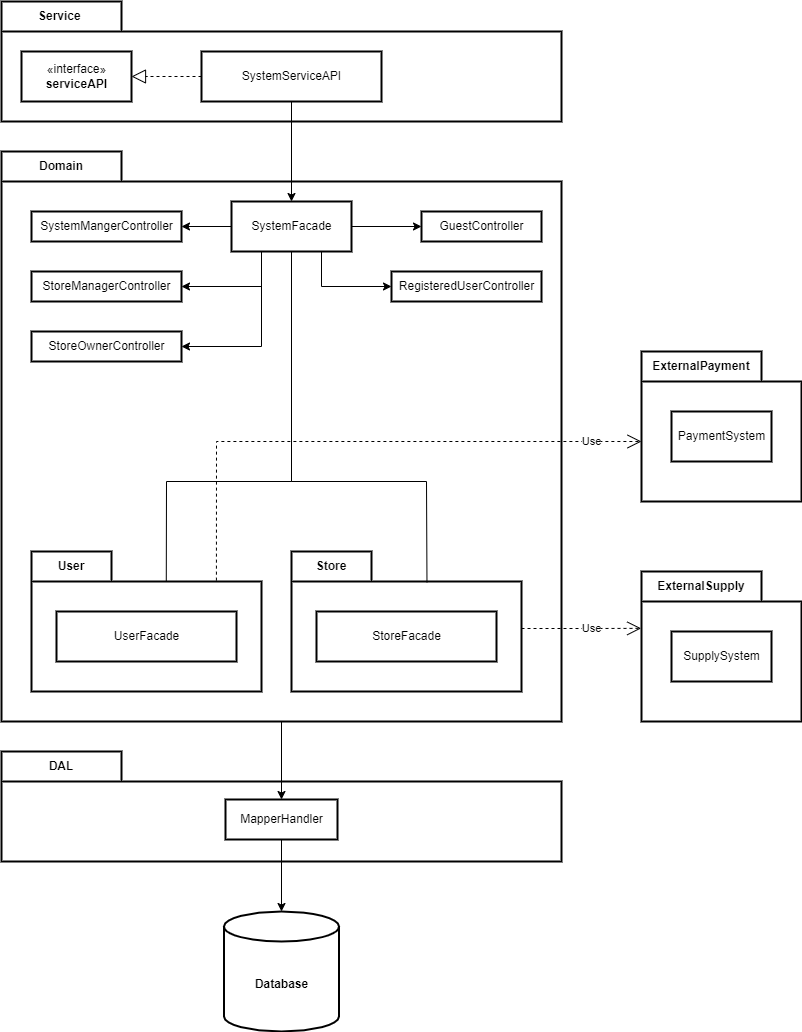

The diagram above was exported from draw.io. Its source (the exported page's mxGraphModel, read from the mxfile embedded in the PNG):
<mxGraphModel dx="2262" dy="1116" grid="1" gridSize="10" guides="1" tooltips="1" connect="1" arrows="1" fold="1" page="1" pageScale="1" pageWidth="850" pageHeight="1100" math="0" shadow="0">
  <root>
    <mxCell id="l9tzry3vaOdZmULNget0-0" />
    <mxCell id="l9tzry3vaOdZmULNget0-1" parent="l9tzry3vaOdZmULNget0-0" />
    <mxCell id="aW90-E0G0zTfOEy1Et6l-0" value="" style="shape=folder;fontStyle=1;spacingTop=10;tabWidth=120;tabHeight=30;tabPosition=left;html=1;strokeWidth=2;" vertex="1" parent="l9tzry3vaOdZmULNget0-1">
      <mxGeometry x="40" y="40" width="560" height="120" as="geometry" />
    </mxCell>
    <mxCell id="aW90-E0G0zTfOEy1Et6l-1" value="" style="shape=folder;fontStyle=1;spacingTop=10;tabWidth=120;tabHeight=30;tabPosition=left;html=1;strokeWidth=2;" vertex="1" parent="l9tzry3vaOdZmULNget0-1">
      <mxGeometry x="40" y="190" width="560" height="570" as="geometry" />
    </mxCell>
    <mxCell id="aW90-E0G0zTfOEy1Et6l-2" value="" style="shape=folder;fontStyle=1;spacingTop=10;tabWidth=120;tabHeight=30;tabPosition=left;html=1;strokeWidth=2;" vertex="1" parent="l9tzry3vaOdZmULNget0-1">
      <mxGeometry x="40" y="790" width="560" height="110" as="geometry" />
    </mxCell>
    <mxCell id="aW90-E0G0zTfOEy1Et6l-3" value="&lt;b&gt;Database&lt;/b&gt;" style="shape=cylinder3;whiteSpace=wrap;html=1;boundedLbl=1;backgroundOutline=1;size=15;strokeWidth=2;" vertex="1" parent="l9tzry3vaOdZmULNget0-1">
      <mxGeometry x="262.5" y="950" width="115" height="120" as="geometry" />
    </mxCell>
    <mxCell id="aW90-E0G0zTfOEy1Et6l-5" value="" style="edgeStyle=orthogonalEdgeStyle;rounded=0;orthogonalLoop=1;jettySize=auto;html=1;entryX=0.5;entryY=0;entryDx=0;entryDy=0;entryPerimeter=0;" edge="1" parent="l9tzry3vaOdZmULNget0-1" source="aW90-E0G0zTfOEy1Et6l-4" target="aW90-E0G0zTfOEy1Et6l-3">
      <mxGeometry relative="1" as="geometry">
        <mxPoint x="310" y="930" as="targetPoint" />
      </mxGeometry>
    </mxCell>
    <mxCell id="aW90-E0G0zTfOEy1Et6l-4" value="MapperHandler" style="html=1;strokeWidth=2;" vertex="1" parent="l9tzry3vaOdZmULNget0-1">
      <mxGeometry x="264" y="838" width="112" height="40" as="geometry" />
    </mxCell>
    <mxCell id="aW90-E0G0zTfOEy1Et6l-6" value="" style="endArrow=classic;html=1;rounded=0;entryX=0.5;entryY=0;entryDx=0;entryDy=0;exitX=0.5;exitY=1;exitDx=0;exitDy=0;exitPerimeter=0;" edge="1" parent="l9tzry3vaOdZmULNget0-1" source="aW90-E0G0zTfOEy1Et6l-1" target="aW90-E0G0zTfOEy1Et6l-4">
      <mxGeometry width="50" height="50" relative="1" as="geometry">
        <mxPoint x="340" y="820" as="sourcePoint" />
        <mxPoint x="390" y="770" as="targetPoint" />
      </mxGeometry>
    </mxCell>
    <mxCell id="aW90-E0G0zTfOEy1Et6l-7" value="Service&amp;nbsp;" style="text;html=1;strokeColor=none;fillColor=none;align=center;verticalAlign=middle;whiteSpace=wrap;rounded=0;fontStyle=1" vertex="1" parent="l9tzry3vaOdZmULNget0-1">
      <mxGeometry x="70" y="40" width="60" height="30" as="geometry" />
    </mxCell>
    <mxCell id="aW90-E0G0zTfOEy1Et6l-8" value="Domain" style="text;html=1;strokeColor=none;fillColor=none;align=center;verticalAlign=middle;whiteSpace=wrap;rounded=0;fontStyle=1" vertex="1" parent="l9tzry3vaOdZmULNget0-1">
      <mxGeometry x="70" y="190" width="60" height="30" as="geometry" />
    </mxCell>
    <mxCell id="aW90-E0G0zTfOEy1Et6l-9" value="DAL" style="text;html=1;strokeColor=none;fillColor=none;align=center;verticalAlign=middle;whiteSpace=wrap;rounded=0;fontStyle=1" vertex="1" parent="l9tzry3vaOdZmULNget0-1">
      <mxGeometry x="70" y="790" width="60" height="30" as="geometry" />
    </mxCell>
    <mxCell id="aW90-E0G0zTfOEy1Et6l-10" value="" style="shape=folder;fontStyle=1;spacingTop=10;tabWidth=80;tabHeight=30;tabPosition=left;html=1;strokeWidth=2;" vertex="1" parent="l9tzry3vaOdZmULNget0-1">
      <mxGeometry x="70" y="590" width="230" height="140" as="geometry" />
    </mxCell>
    <mxCell id="aW90-E0G0zTfOEy1Et6l-11" value="" style="shape=folder;fontStyle=1;spacingTop=10;tabWidth=80;tabHeight=30;tabPosition=left;html=1;strokeWidth=2;" vertex="1" parent="l9tzry3vaOdZmULNget0-1">
      <mxGeometry x="330" y="590" width="230" height="140" as="geometry" />
    </mxCell>
    <mxCell id="aW90-E0G0zTfOEy1Et6l-12" value="SystemFacade" style="html=1;strokeWidth=2;" vertex="1" parent="l9tzry3vaOdZmULNget0-1">
      <mxGeometry x="270" y="240" width="120" height="50" as="geometry" />
    </mxCell>
    <mxCell id="R3hbHaTBTF59kWuPKCFK-0" value="UserFacade" style="html=1;strokeWidth=2;" vertex="1" parent="l9tzry3vaOdZmULNget0-1">
      <mxGeometry x="95" y="650" width="180" height="50" as="geometry" />
    </mxCell>
    <mxCell id="R3hbHaTBTF59kWuPKCFK-1" value="StoreFacade" style="html=1;strokeWidth=2;" vertex="1" parent="l9tzry3vaOdZmULNget0-1">
      <mxGeometry x="355" y="650" width="180" height="50" as="geometry" />
    </mxCell>
    <mxCell id="gWlYik38vT66SS8LmDJ8-2" value="" style="shape=folder;fontStyle=1;spacingTop=10;tabWidth=120;tabHeight=30;tabPosition=left;html=1;strokeWidth=2;" vertex="1" parent="l9tzry3vaOdZmULNget0-1">
      <mxGeometry x="680" y="390" width="160" height="150" as="geometry" />
    </mxCell>
    <mxCell id="gWlYik38vT66SS8LmDJ8-3" value="" style="shape=folder;fontStyle=1;spacingTop=10;tabWidth=120;tabHeight=30;tabPosition=left;html=1;strokeWidth=2;" vertex="1" parent="l9tzry3vaOdZmULNget0-1">
      <mxGeometry x="680" y="610" width="160" height="150" as="geometry" />
    </mxCell>
    <mxCell id="gWlYik38vT66SS8LmDJ8-4" value="" style="endArrow=none;html=1;rounded=0;entryX=0.5;entryY=1;entryDx=0;entryDy=0;exitX=0.586;exitY=0.214;exitDx=0;exitDy=0;exitPerimeter=0;" edge="1" parent="l9tzry3vaOdZmULNget0-1" source="aW90-E0G0zTfOEy1Et6l-10" target="aW90-E0G0zTfOEy1Et6l-12">
      <mxGeometry width="50" height="50" relative="1" as="geometry">
        <mxPoint x="210" y="560" as="sourcePoint" />
        <mxPoint x="260" y="510" as="targetPoint" />
        <Array as="points">
          <mxPoint x="205" y="520" />
          <mxPoint x="330" y="520" />
        </Array>
      </mxGeometry>
    </mxCell>
    <mxCell id="gWlYik38vT66SS8LmDJ8-5" value="" style="endArrow=none;html=1;rounded=0;entryX=0.5;entryY=1;entryDx=0;entryDy=0;exitX=0.589;exitY=0.22;exitDx=0;exitDy=0;exitPerimeter=0;" edge="1" parent="l9tzry3vaOdZmULNget0-1" source="aW90-E0G0zTfOEy1Et6l-11" target="aW90-E0G0zTfOEy1Et6l-12">
      <mxGeometry width="50" height="50" relative="1" as="geometry">
        <mxPoint x="370" y="550" as="sourcePoint" />
        <mxPoint x="420" y="500" as="targetPoint" />
        <Array as="points">
          <mxPoint x="465" y="520" />
          <mxPoint x="330" y="520" />
        </Array>
      </mxGeometry>
    </mxCell>
    <mxCell id="gWlYik38vT66SS8LmDJ8-6" value="Use" style="endArrow=open;endSize=12;dashed=1;html=1;rounded=0;exitX=0;exitY=0;exitDx=230;exitDy=77;exitPerimeter=0;entryX=-0.002;entryY=0.379;entryDx=0;entryDy=0;entryPerimeter=0;" edge="1" parent="l9tzry3vaOdZmULNget0-1" source="aW90-E0G0zTfOEy1Et6l-11" target="gWlYik38vT66SS8LmDJ8-3">
      <mxGeometry x="0.1698" width="160" relative="1" as="geometry">
        <mxPoint x="590" y="674.41" as="sourcePoint" />
        <mxPoint x="750" y="674.41" as="targetPoint" />
        <Array as="points">
          <mxPoint x="630" y="667" />
        </Array>
        <mxPoint as="offset" />
      </mxGeometry>
    </mxCell>
    <mxCell id="gWlYik38vT66SS8LmDJ8-7" value="ExternalPayment" style="text;html=1;strokeColor=none;fillColor=none;align=center;verticalAlign=middle;whiteSpace=wrap;rounded=0;fontStyle=1" vertex="1" parent="l9tzry3vaOdZmULNget0-1">
      <mxGeometry x="710" y="390" width="60" height="30" as="geometry" />
    </mxCell>
    <mxCell id="q_uqRaHwI3jtnRCcT3Rx-0" value="ExternalSupply" style="text;html=1;strokeColor=none;fillColor=none;align=center;verticalAlign=middle;whiteSpace=wrap;rounded=0;fontStyle=1" vertex="1" parent="l9tzry3vaOdZmULNget0-1">
      <mxGeometry x="710" y="610" width="60" height="30" as="geometry" />
    </mxCell>
    <mxCell id="lwx4SRQ4y99JxAMt1ZWb-0" value="Store" style="text;html=1;strokeColor=none;fillColor=none;align=center;verticalAlign=middle;whiteSpace=wrap;rounded=0;fontStyle=1" vertex="1" parent="l9tzry3vaOdZmULNget0-1">
      <mxGeometry x="340" y="590" width="60" height="30" as="geometry" />
    </mxCell>
    <mxCell id="lwx4SRQ4y99JxAMt1ZWb-1" value="User" style="text;html=1;strokeColor=none;fillColor=none;align=center;verticalAlign=middle;whiteSpace=wrap;rounded=0;fontStyle=1" vertex="1" parent="l9tzry3vaOdZmULNget0-1">
      <mxGeometry x="80" y="590" width="60" height="30" as="geometry" />
    </mxCell>
    <mxCell id="lwx4SRQ4y99JxAMt1ZWb-2" value="Use" style="endArrow=open;endSize=12;dashed=1;html=1;rounded=0;exitX=0.804;exitY=0.208;exitDx=0;exitDy=0;exitPerimeter=0;entryX=0;entryY=0;entryDx=0;entryDy=90;entryPerimeter=0;" edge="1" parent="l9tzry3vaOdZmULNget0-1" source="aW90-E0G0zTfOEy1Et6l-10" target="gWlYik38vT66SS8LmDJ8-2">
      <mxGeometry x="0.8227" width="160" relative="1" as="geometry">
        <mxPoint x="520" y="460.1500000000002" as="sourcePoint" />
        <mxPoint x="639.6800000000003" y="460.0000000000001" as="targetPoint" />
        <Array as="points">
          <mxPoint x="255" y="480" />
          <mxPoint x="540" y="480" />
        </Array>
        <mxPoint as="offset" />
      </mxGeometry>
    </mxCell>
    <mxCell id="lwx4SRQ4y99JxAMt1ZWb-3" value="PaymentSystem" style="html=1;strokeWidth=2;" vertex="1" parent="l9tzry3vaOdZmULNget0-1">
      <mxGeometry x="710" y="450" width="100" height="50" as="geometry" />
    </mxCell>
    <mxCell id="lwx4SRQ4y99JxAMt1ZWb-4" value="SupplySystem" style="html=1;strokeWidth=2;" vertex="1" parent="l9tzry3vaOdZmULNget0-1">
      <mxGeometry x="710" y="670" width="100" height="50" as="geometry" />
    </mxCell>
    <mxCell id="lwx4SRQ4y99JxAMt1ZWb-5" value="SystemServiceAPI" style="html=1;strokeWidth=2;" vertex="1" parent="l9tzry3vaOdZmULNget0-1">
      <mxGeometry x="240" y="90" width="180" height="50" as="geometry" />
    </mxCell>
    <mxCell id="lwx4SRQ4y99JxAMt1ZWb-6" value="SystemMangerController" style="html=1;strokeWidth=2;" vertex="1" parent="l9tzry3vaOdZmULNget0-1">
      <mxGeometry x="70" y="250" width="150" height="30" as="geometry" />
    </mxCell>
    <mxCell id="x8oaSqXff4kN_4qCxl9w-0" value="RegisteredUserController" style="html=1;strokeWidth=2;" vertex="1" parent="l9tzry3vaOdZmULNget0-1">
      <mxGeometry x="430" y="310" width="150" height="30" as="geometry" />
    </mxCell>
    <mxCell id="x8oaSqXff4kN_4qCxl9w-1" value="GuestController" style="html=1;strokeWidth=2;" vertex="1" parent="l9tzry3vaOdZmULNget0-1">
      <mxGeometry x="460" y="250" width="120" height="30" as="geometry" />
    </mxCell>
    <mxCell id="x8oaSqXff4kN_4qCxl9w-3" value="StoreManagerController" style="html=1;strokeWidth=2;" vertex="1" parent="l9tzry3vaOdZmULNget0-1">
      <mxGeometry x="70" y="310" width="150" height="30" as="geometry" />
    </mxCell>
    <mxCell id="x8oaSqXff4kN_4qCxl9w-4" value="StoreOwnerController" style="html=1;strokeWidth=2;" vertex="1" parent="l9tzry3vaOdZmULNget0-1">
      <mxGeometry x="70" y="370" width="150" height="30" as="geometry" />
    </mxCell>
    <mxCell id="x8oaSqXff4kN_4qCxl9w-5" value="" style="endArrow=classic;html=1;rounded=0;exitX=1;exitY=0.5;exitDx=0;exitDy=0;entryX=0;entryY=0.5;entryDx=0;entryDy=0;" edge="1" parent="l9tzry3vaOdZmULNget0-1" source="aW90-E0G0zTfOEy1Et6l-12" target="x8oaSqXff4kN_4qCxl9w-1">
      <mxGeometry width="50" height="50" relative="1" as="geometry">
        <mxPoint x="340" y="430" as="sourcePoint" />
        <mxPoint x="390" y="380" as="targetPoint" />
      </mxGeometry>
    </mxCell>
    <mxCell id="x8oaSqXff4kN_4qCxl9w-6" value="" style="endArrow=classic;html=1;rounded=0;exitX=0.75;exitY=1;exitDx=0;exitDy=0;entryX=0;entryY=0.5;entryDx=0;entryDy=0;" edge="1" parent="l9tzry3vaOdZmULNget0-1" source="aW90-E0G0zTfOEy1Et6l-12" target="x8oaSqXff4kN_4qCxl9w-0">
      <mxGeometry width="50" height="50" relative="1" as="geometry">
        <mxPoint x="360" y="360" as="sourcePoint" />
        <mxPoint x="410" y="310" as="targetPoint" />
        <Array as="points">
          <mxPoint x="360" y="325" />
        </Array>
      </mxGeometry>
    </mxCell>
    <mxCell id="x8oaSqXff4kN_4qCxl9w-7" value="" style="endArrow=classic;html=1;rounded=0;entryX=1;entryY=0.5;entryDx=0;entryDy=0;exitX=0;exitY=0.5;exitDx=0;exitDy=0;" edge="1" parent="l9tzry3vaOdZmULNget0-1" source="aW90-E0G0zTfOEy1Et6l-12" target="lwx4SRQ4y99JxAMt1ZWb-6">
      <mxGeometry width="50" height="50" relative="1" as="geometry">
        <mxPoint x="250" y="360" as="sourcePoint" />
        <mxPoint x="300" y="310" as="targetPoint" />
      </mxGeometry>
    </mxCell>
    <mxCell id="x8oaSqXff4kN_4qCxl9w-8" value="" style="endArrow=classic;html=1;rounded=0;exitX=0.25;exitY=1;exitDx=0;exitDy=0;entryX=1;entryY=0.5;entryDx=0;entryDy=0;" edge="1" parent="l9tzry3vaOdZmULNget0-1" source="aW90-E0G0zTfOEy1Et6l-12" target="x8oaSqXff4kN_4qCxl9w-3">
      <mxGeometry width="50" height="50" relative="1" as="geometry">
        <mxPoint x="260" y="370" as="sourcePoint" />
        <mxPoint x="310" y="320" as="targetPoint" />
        <Array as="points">
          <mxPoint x="300" y="325" />
        </Array>
      </mxGeometry>
    </mxCell>
    <mxCell id="x8oaSqXff4kN_4qCxl9w-9" value="" style="endArrow=classic;html=1;rounded=0;entryX=1;entryY=0.5;entryDx=0;entryDy=0;exitX=0.25;exitY=1;exitDx=0;exitDy=0;" edge="1" parent="l9tzry3vaOdZmULNget0-1" source="aW90-E0G0zTfOEy1Et6l-12" target="x8oaSqXff4kN_4qCxl9w-4">
      <mxGeometry width="50" height="50" relative="1" as="geometry">
        <mxPoint x="260" y="410" as="sourcePoint" />
        <mxPoint x="310" y="360" as="targetPoint" />
        <Array as="points">
          <mxPoint x="300" y="385" />
        </Array>
      </mxGeometry>
    </mxCell>
    <mxCell id="x8oaSqXff4kN_4qCxl9w-10" value="" style="endArrow=classic;html=1;rounded=0;exitX=0.5;exitY=1;exitDx=0;exitDy=0;entryX=0.5;entryY=0;entryDx=0;entryDy=0;" edge="1" parent="l9tzry3vaOdZmULNget0-1" source="lwx4SRQ4y99JxAMt1ZWb-5" target="aW90-E0G0zTfOEy1Et6l-12">
      <mxGeometry width="50" height="50" relative="1" as="geometry">
        <mxPoint x="340" y="220" as="sourcePoint" />
        <mxPoint x="390" y="170" as="targetPoint" />
      </mxGeometry>
    </mxCell>
    <mxCell id="x8oaSqXff4kN_4qCxl9w-11" value="«interface»&lt;br&gt;&lt;b&gt;serviceAPI&lt;/b&gt;" style="html=1;strokeWidth=2;" vertex="1" parent="l9tzry3vaOdZmULNget0-1">
      <mxGeometry x="60" y="90" width="110" height="50" as="geometry" />
    </mxCell>
    <mxCell id="x8oaSqXff4kN_4qCxl9w-12" value="" style="endArrow=block;dashed=1;endFill=0;endSize=12;html=1;rounded=0;exitX=0;exitY=0.5;exitDx=0;exitDy=0;entryX=1;entryY=0.5;entryDx=0;entryDy=0;" edge="1" parent="l9tzry3vaOdZmULNget0-1" source="lwx4SRQ4y99JxAMt1ZWb-5" target="x8oaSqXff4kN_4qCxl9w-11">
      <mxGeometry width="160" relative="1" as="geometry">
        <mxPoint x="376" y="40" as="sourcePoint" />
        <mxPoint x="216" y="40" as="targetPoint" />
      </mxGeometry>
    </mxCell>
  </root>
</mxGraphModel>